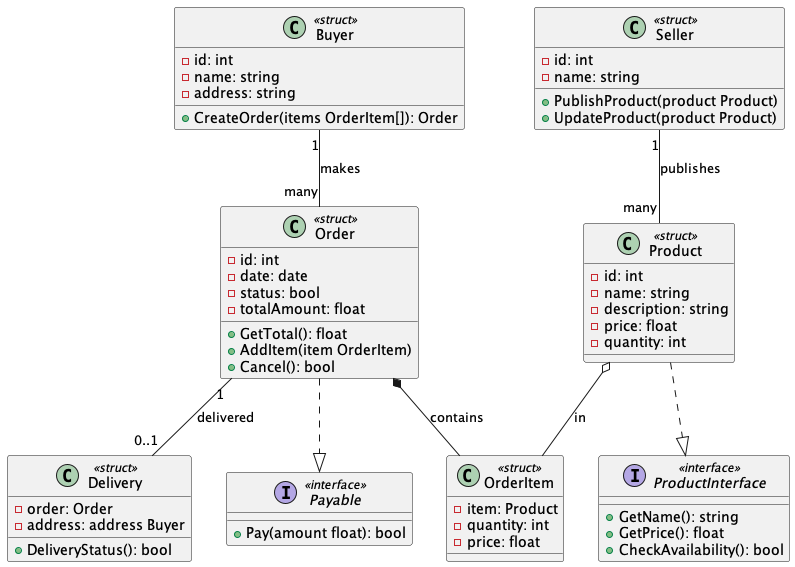

The diagram above was rendered by PlantUML. Its source (embedded in the PNG):
@startuml class_diagram

' Интерфейсы
interface "ProductInterface" as ProductInterface <<interface>> {
    +GetName(): string
    +GetPrice(): float
    +CheckAvailability(): bool
}

interface "Payable" as Payable <<interface>> {
    +Pay(amount float): bool
}

' Структуры
class "Buyer" as Buyer <<struct>> {
    -id: int
    -name: string
    -address: string
    +CreateOrder(items OrderItem[]): Order
}

class "Seller" as Seller <<struct>> {
    -id: int
    -name: string
    +PublishProduct(product Product)
    +UpdateProduct(product Product)
}

class "Product" as Product <<struct>> {
    -id: int
    -name: string
    -description: string
    -price: float
    -quantity: int
}

class "OrderItem" as OrderItem <<struct>> {
    -item: Product
    -quantity: int
    -price: float
}

class "Order" as Order <<struct>> {
    -id: int
    -date: date
    -status: bool
    -totalAmount: float
    +GetTotal(): float
    +AddItem(item OrderItem)
    +Cancel(): bool
}

class "Delivery" as Delivery <<struct>> {
    -order: Order
    -address: address Buyer
    +DeliveryStatus(): bool
}

' Интерфейсы
Product ..|> ProductInterface
Order ..|> Payable

' Отношения
Order *-- OrderItem : contains
Product o-- OrderItem : in

' Ассоциации с кратностью
Seller "1" -- "many" Product : publishes
Buyer "1" -- "many" Order : makes
Order "1" -- "0..1" Delivery : delivered

@enduml